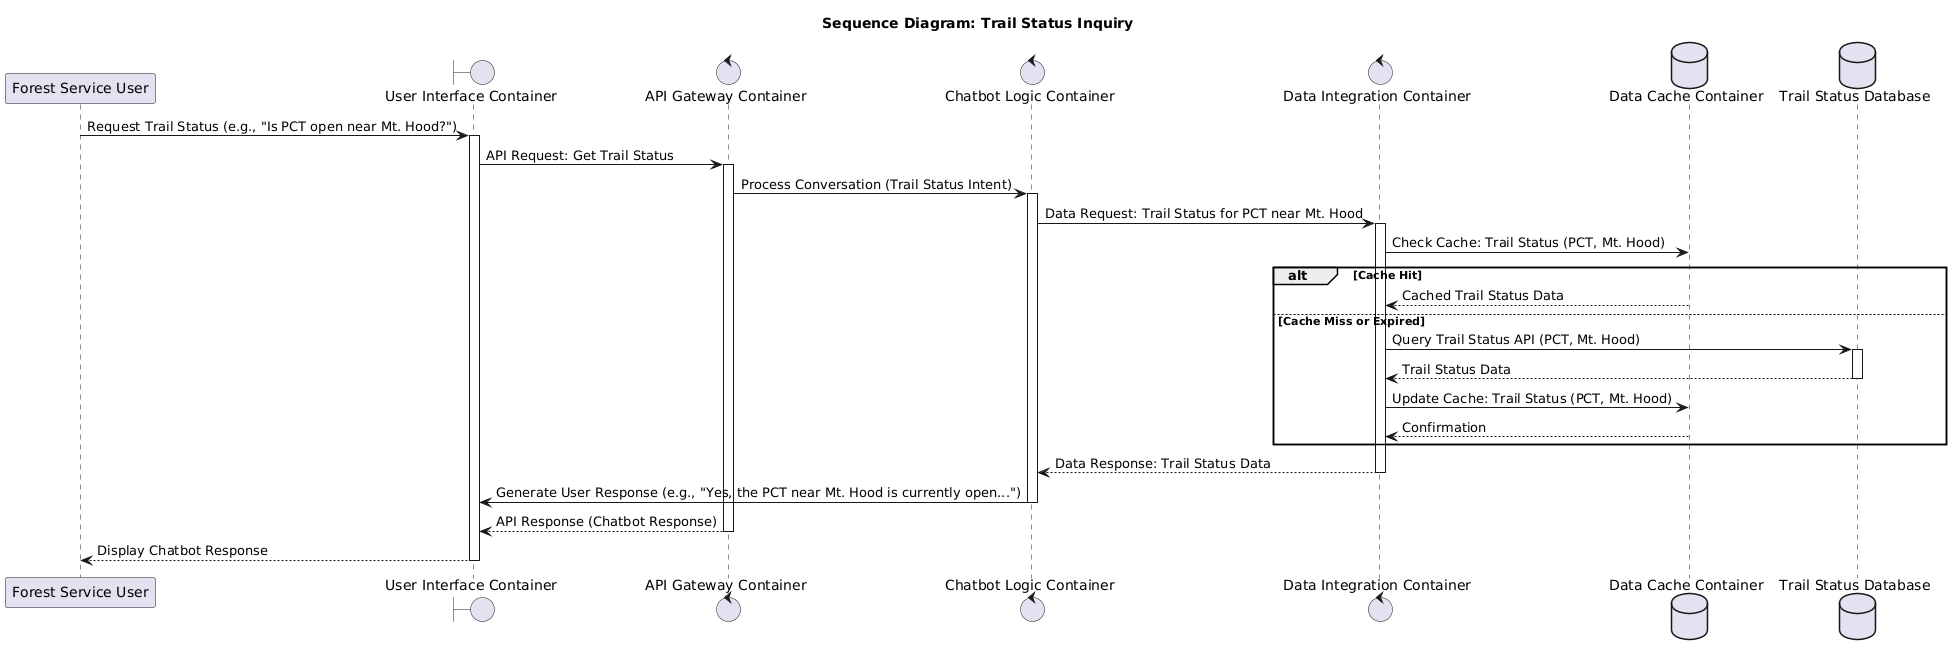

The diagram above was rendered by PlantUML. Its source (embedded in the PNG):
@startuml
participant User as "Forest Service User"
boundary "User Interface Container" as UI
control "API Gateway Container" as API_GW
control "Chatbot Logic Container" as Chatbot_Logic
control "Data Integration Container" as Data_Integration
database "Data Cache Container" as Data_Cache
database "Trail Status Database" as Trail_DB

title Sequence Diagram: Trail Status Inquiry

User -> UI: Request Trail Status (e.g., "Is PCT open near Mt. Hood?")

activate UI
UI -> API_GW: API Request: Get Trail Status
activate API_GW

API_GW -> Chatbot_Logic: Process Conversation (Trail Status Intent)
activate Chatbot_Logic

Chatbot_Logic -> Data_Integration: Data Request: Trail Status for PCT near Mt. Hood
activate Data_Integration

Data_Integration -> Data_Cache: Check Cache: Trail Status (PCT, Mt. Hood)

alt Cache Hit
    Data_Cache --> Data_Integration: Cached Trail Status Data
else Cache Miss or Expired
    Data_Integration -> Trail_DB: Query Trail Status API (PCT, Mt. Hood)
    activate Trail_DB
    Trail_DB --> Data_Integration: Trail Status Data
    deactivate Trail_DB
    Data_Integration -> Data_Cache: Update Cache: Trail Status (PCT, Mt. Hood)
    Data_Cache --> Data_Integration: Confirmation
end

Data_Integration --> Chatbot_Logic: Data Response: Trail Status Data

deactivate Data_Integration

Chatbot_Logic -> UI: Generate User Response (e.g., "Yes, the PCT near Mt. Hood is currently open...")

deactivate Chatbot_Logic
API_GW --> UI: API Response (Chatbot Response)
deactivate API_GW
UI --> User: Display Chatbot Response

deactivate UI
@enduml